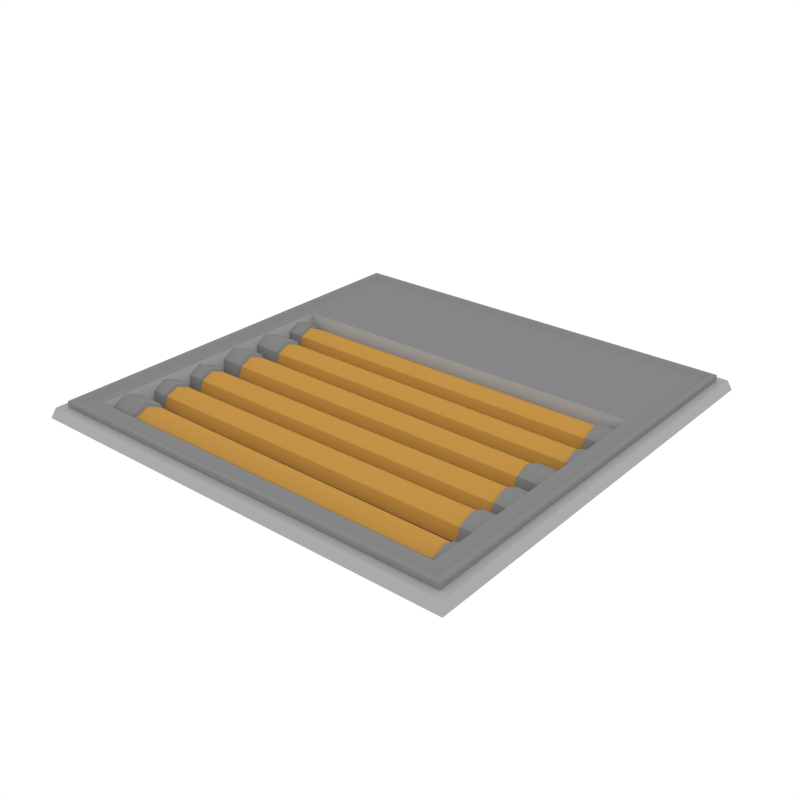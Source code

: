 # Source: RoofTile_Sides_Pipes.blend  (saved by Blender 2.79.0; exported with 4.5.12 LTS)
import bpy
from mathutils import Matrix  # noqa: F401  (used for matrix-valued properties, if any)

bpy.ops.wm.read_factory_settings(use_empty=True)
scene = bpy.context.scene
scene.name = 'Scene'

# ---- collections
col_collection_1 = bpy.data.collections.new('Collection 1'); scene.collection.children.link(col_collection_1)

# ---- materials (node trees are filled in below, after node groups)
mat_accent = bpy.data.materials.new('Accent')
mat_accent.alpha_threshold = 0.0
mat_accent.diffuse_color = (0.5596, 0.2977, 0.06679, 1.0)
mat_accent.roughness = 0.5
mat_darkaccent = bpy.data.materials.new('DarkAccent')
mat_darkaccent.alpha_threshold = 0.0
mat_darkaccent.diffuse_color = (0.2266, 0.1234, 0.03015, 1.0)
mat_darkaccent.roughness = 0.5
mat_black = bpy.data.materials.new('Black')
mat_black.alpha_threshold = 0.0
mat_black.diffuse_color = (0.04203, 0.04203, 0.04203, 1.0)
mat_black.roughness = 0.5
mat_main = bpy.data.materials.new('Main')
mat_main.alpha_threshold = 0.0
mat_main.diffuse_color = (0.402, 0.402, 0.402, 1.0)
mat_main.roughness = 0.5
mat_darkgrey = bpy.data.materials.new('DarkGrey')
mat_darkgrey.alpha_threshold = 0.0
mat_darkgrey.diffuse_color = (0.2395, 0.2395, 0.2395, 1.0)
mat_darkgrey.roughness = 0.5
mat_light = bpy.data.materials.new('Light')
mat_light.alpha_threshold = 0.0
mat_light.diffuse_color = (0.4869, 0.4869, 0.4869, 1.0)
mat_light.roughness = 0.5

# ---- material node trees
mat_light.use_nodes = True; mat_light.node_tree.nodes.clear()
_N = mat_light.node_tree.nodes; _L = mat_light.node_tree.links
n0 = _N.new('ShaderNodeOutputMaterial'); n0.name = 'Material Output'; n0.location = (300, 300)
n1 = _N.new('ShaderNodeEmission'); n1.name = 'Emission'; n1.location = (10, 300)
n1.inputs[0].default_value = (1.0, 0.812, 0.3343, 1.0)
n1.inputs[1].default_value = 3.1
_L.new(n1.outputs[0], n0.inputs[0])
n0.is_active_output = True

# ---- world
world_world = bpy.data.worlds.new('World'); scene.world = world_world
world_world.color = (1.0, 1.0, 1.0)
world_world.use_sun_shadow = False
world_world.sun_shadow_jitter_overblur = 0.0
world_world.cycles.sampling_method = 'NONE'
world_world.cycles.sample_map_resolution = 256

# ---- meshes
me_plane_109 = bpy.data.meshes.new('Plane.109')
me_plane_109.from_pydata([(-0.9832, -0.9832, -0.04575), (0.9832, -0.9832, -0.04575), (-0.9832, 0.9832, -0.04575), (0.9832, 0.9832, -0.04575), (-0.9475, -0.9475, -0.01293), (0.9475, -0.9475, -0.01293), (-0.9475, 0.9475, -0.01293), (0.9475, 0.9475, -0.01293), (-0.9475, 0.9475, -0.07311), (-0.9475, -0.9475, -0.07311), (0.9475, -0.9475, -0.07311), (0.9475, 0.9475, -0.07311), (-0.9241, 0.9241, -0.07311), (-0.9241, -0.9241, -0.07311), (0.9241, -0.9241, -0.07311), (0.9241, 0.9241, -0.07311), (-0.9002, 0.9002, -0.05943), (-0.9002, -0.9002, -0.05943), (0.9002, -0.9002, -0.05943), (0.9002, 0.9002, -0.05943), (-0.8483, 0.3677, -0.05943), (-0.8483, -0.8483, -0.05943), (0.8483, -0.8483, -0.05943), (0.8483, 0.3677, -0.05943), (-0.819, 0.3384, 0.03298), (-0.819, -0.819, 0.03298), (0.819, -0.819, 0.03298), (0.819, 0.3384, 0.03298), (1.0, 1.0, 0.0), (1.0, -1.0, 0.0), (-1.0, -1.0, 0.0), (-1.0, 1.0, 0.0), (0.9091, 0.9091, 0.039), (0.9091, -0.9091, 0.039), (-0.9091, -0.9091, 0.039), (-0.9091, 0.9091, 0.039), (-0.936, 0.936, -0.04575), (-0.936, -0.936, -0.04575), (0.936, -0.936, -0.04575), (0.936, 0.936, -0.04575), (-0.8679, -0.8321, 0.04021), (-0.8679, -0.6496, 0.04021), (-0.8679, -0.7409, -0.05101), (-0.8679, -0.6764, -0.02429), (-0.8679, -0.8054, -0.02429), (-0.8075, -0.8213, 0.04021), (-0.8075, -0.6604, 0.04021), (-0.8075, -0.7409, -0.04022), (-0.8075, -0.684, -0.01666), (-0.8075, -0.7977, -0.01666), (-0.8075, -0.8054, -0.02429), (-0.8075, -0.6764, -0.02429), (-0.8075, -0.7409, -0.05101), (-0.8075, -0.6496, 0.04021), (-0.8075, -0.8321, 0.04021), (0.7068, -0.8262, 0.04021), (0.7068, -0.6555, 0.04021), (0.7068, -0.7409, -0.04516), (0.7068, -0.6805, -0.02015), (0.7068, -0.8012, -0.02015), (0.7155, -0.8393, 0.04021), (0.7155, -0.6424, 0.04021), (0.7155, -0.7409, -0.05821), (0.7155, -0.6713, -0.02938), (0.7155, -0.8104, -0.02938), (0.8613, -0.8393, 0.04021), (0.8613, -0.6424, 0.04021), (0.8613, -0.7409, -0.05821), (0.8613, -0.6713, -0.02938), (0.8613, -0.8104, -0.02938), (0.8613, -0.4475, 0.04021), (0.8613, -0.63, 0.04021), (0.8613, -0.5388, -0.05101), (0.8613, -0.6033, -0.02429), (0.8613, -0.4743, -0.02429), (0.7655, -0.4583, 0.04021), (0.7655, -0.6192, 0.04021), (0.7655, -0.5388, -0.04022), (0.7655, -0.5956, -0.01666), (0.7655, -0.4819, -0.01666), (0.7708, -0.4743, -0.02429), (0.7708, -0.6033, -0.02429), (0.7708, -0.5388, -0.05101), (0.7708, -0.63, 0.04021), (0.7708, -0.4475, 0.04021), (-0.7615, -0.4534, 0.04021), (-0.7615, -0.6241, 0.04021), (-0.7615, -0.5388, -0.04516), (-0.7615, -0.5991, -0.02015), (-0.7615, -0.4784, -0.02015), (-0.7691, -0.4403, 0.04021), (-0.7691, -0.6372, 0.04021), (-0.7691, -0.5388, -0.05821), (-0.7691, -0.6084, -0.02938), (-0.7691, -0.4692, -0.02938), (-0.8679, -0.4403, 0.04021), (-0.8679, -0.6372, 0.04021), (-0.8679, -0.5388, -0.05821), (-0.8679, -0.6084, -0.02938), (-0.8679, -0.4692, -0.02938), (0.8613, -0.2533, 0.04021), (0.8613, -0.4357, 0.04021), (0.8613, -0.3445, -0.05101), (0.8613, -0.409, -0.02429), (0.8613, -0.28, -0.02429), (0.7655, -0.264, 0.04021), (0.7655, -0.4249, 0.04021), (0.7655, -0.3445, -0.04022), (0.7655, -0.4014, -0.01666), (0.7655, -0.2876, -0.01666), (0.7708, -0.28, -0.02429), (0.7708, -0.409, -0.02429), (0.7708, -0.3445, -0.05101), (0.7708, -0.4357, 0.04021), (0.7708, -0.2533, 0.04021), (-0.7684, -0.2591, 0.04021), (-0.7684, -0.4299, 0.04021), (-0.7684, -0.3445, -0.04516), (-0.7684, -0.4048, -0.02015), (-0.7684, -0.2841, -0.02015), (-0.7684, -0.2461, 0.04021), (-0.7684, -0.4429, 0.04021), (-0.7684, -0.3445, -0.05821), (-0.7684, -0.4141, -0.02938), (-0.7684, -0.2749, -0.02938), (-0.8679, -0.2461, 0.04021), (-0.8679, -0.4429, 0.04021), (-0.8679, -0.3445, -0.05821), (-0.8679, -0.4141, -0.02938), (-0.8679, -0.2749, -0.02938), (-0.8679, -0.03178, 0.04021), (-0.8679, 0.1507, 0.04021), (-0.8679, 0.05945, -0.05101), (-0.8679, 0.1239, -0.02429), (-0.8679, -0.005054, -0.02429), (-0.8075, -0.02099, 0.04021), (-0.8075, 0.1399, 0.04021), (-0.8075, 0.05945, -0.04022), (-0.8075, 0.1163, -0.01666), (-0.8075, 0.002577, -0.01666), (-0.8075, -0.005053, -0.02429), (-0.8075, 0.1239, -0.02429), (-0.8075, 0.05945, -0.05101), (-0.8075, 0.1507, 0.04021), (-0.8075, -0.03178, 0.04021), (0.7068, -0.02593, 0.04021), (0.7068, 0.1448, 0.04021), (0.7068, 0.05945, -0.04516), (0.7068, 0.1198, -0.02015), (0.7068, -0.000916, -0.02015), (0.7155, -0.03898, 0.04021), (0.7155, 0.1579, 0.04021), (0.7155, 0.05945, -0.05821), (0.7155, 0.129, -0.02938), (0.7155, -0.01014, -0.02938), (0.8613, -0.03898, 0.04021), (0.8613, 0.1579, 0.04021), (0.8613, 0.05945, -0.05821), (0.8613, 0.129, -0.02938), (0.8613, -0.01014, -0.02938), (-0.8679, -0.2331, 0.04021), (-0.8679, -0.05064, 0.04021), (-0.8679, -0.1419, -0.05101), (-0.8679, -0.07736, -0.02429), (-0.8679, -0.2064, -0.02429), (-0.7195, -0.2223, 0.04021), (-0.7195, -0.06143, 0.04021), (-0.7195, -0.1419, -0.04022), (-0.7195, -0.08499, -0.01666), (-0.7195, -0.1987, -0.01666), (-0.731, -0.2064, -0.02429), (-0.731, -0.07736, -0.02429), (-0.731, -0.1419, -0.05101), (-0.731, -0.05064, 0.04021), (-0.731, -0.2331, 0.04021), (0.7352, -0.2272, 0.04021), (0.7352, -0.05649, 0.04021), (0.7352, -0.1419, -0.04516), (0.7352, -0.0815, -0.02015), (0.7352, -0.2022, -0.02015), (0.7445, -0.2403, 0.04021), (0.7445, -0.04344, 0.04021), (0.7445, -0.1419, -0.05821), (0.7445, -0.07227, -0.02938), (0.7445, -0.2115, -0.02938), (0.8613, -0.2403, 0.04021), (0.8613, -0.04344, 0.04021), (0.8613, -0.1419, -0.05821), (0.8613, -0.07227, -0.02938), (0.8613, -0.2115, -0.02938), (0.8613, 0.3528, 0.04021), (0.8613, 0.1703, 0.04021), (0.8613, 0.2615, -0.05101), (0.8613, 0.197, -0.02429), (0.8613, 0.326, -0.02429), (0.7655, 0.342, 0.04021), (0.7655, 0.1811, 0.04021), (0.7655, 0.2615, -0.04022), (0.7655, 0.2047, -0.01666), (0.7655, 0.3184, -0.01666), (0.7708, 0.326, -0.02429), (0.7708, 0.197, -0.02429), (0.7708, 0.2615, -0.05101), (0.7708, 0.1703, 0.04021), (0.7708, 0.3528, 0.04021), (-0.7615, 0.3469, 0.04021), (-0.7615, 0.1762, 0.04021), (-0.7615, 0.2615, -0.04516), (-0.7615, 0.2012, -0.02015), (-0.7615, 0.3219, -0.02015), (-0.7691, 0.36, 0.04021), (-0.7691, 0.1631, 0.04021), (-0.7691, 0.2615, -0.05821), (-0.7691, 0.1919, -0.02938), (-0.7691, 0.3311, -0.02938), (-0.8679, 0.36, 0.04021), (-0.8679, 0.1631, 0.04021), (-0.8679, 0.2615, -0.05821), (-0.8679, 0.1919, -0.02938), (-0.8679, 0.3311, -0.02938)], [], [(1, 38, 39, 3), (8, 12, 13, 9), (5, 10, 11, 7), (6, 8, 9, 4), (10, 14, 15, 11), (18, 22, 23, 19), (14, 18, 19, 15), (12, 16, 17, 13), (16, 20, 21, 17), (22, 26, 27, 23), (20, 24, 25, 21), (24, 27, 26, 25), (0, 1, 29, 30), (7, 11, 8, 6), (4, 9, 10, 5), (15, 19, 16, 12), (11, 15, 12, 8), (9, 13, 14, 10), (13, 17, 18, 14), (23, 27, 24, 20), (19, 23, 20, 16), (17, 21, 22, 18), (21, 25, 26, 22), (3, 2, 31, 28), (2, 0, 30, 31), (1, 3, 28, 29), (39, 32, 35, 36), (36, 35, 34, 37), (38, 33, 32, 39), (34, 35, 32, 33), (37, 34, 33, 38), (2, 36, 37, 0), (3, 39, 36, 2), (0, 37, 38, 1), (49, 47, 57, 59), (53, 46, 48, 51), (52, 47, 49, 50), (50, 49, 45, 54), (51, 48, 47, 52), (41, 53, 51, 43), (44, 50, 54, 40), (42, 52, 50, 44), (43, 51, 52, 42), (47, 48, 58, 57), (45, 49, 59, 55), (48, 46, 56, 58), (56, 61, 63, 58), (59, 64, 60, 55), (57, 62, 64, 59), (58, 63, 62, 57), (63, 68, 67, 62), (61, 66, 68, 63), (64, 69, 65, 60), (62, 67, 69, 64), (79, 77, 87, 89), (83, 76, 78, 81), (82, 77, 79, 80), (80, 79, 75, 84), (81, 78, 77, 82), (71, 83, 81, 73), (74, 80, 84, 70), (72, 82, 80, 74), (73, 81, 82, 72), (77, 78, 88, 87), (75, 79, 89, 85), (78, 76, 86, 88), (86, 91, 93, 88), (89, 94, 90, 85), (87, 92, 94, 89), (88, 93, 92, 87), (93, 98, 97, 92), (91, 96, 98, 93), (94, 99, 95, 90), (92, 97, 99, 94), (109, 107, 117, 119), (113, 106, 108, 111), (112, 107, 109, 110), (110, 109, 105, 114), (111, 108, 107, 112), (101, 113, 111, 103), (104, 110, 114, 100), (102, 112, 110, 104), (103, 111, 112, 102), (107, 108, 118, 117), (105, 109, 119, 115), (108, 106, 116, 118), (116, 121, 123, 118), (119, 124, 120, 115), (117, 122, 124, 119), (118, 123, 122, 117), (123, 128, 127, 122), (121, 126, 128, 123), (124, 129, 125, 120), (122, 127, 129, 124), (139, 137, 147, 149), (143, 136, 138, 141), (142, 137, 139, 140), (140, 139, 135, 144), (141, 138, 137, 142), (131, 143, 141, 133), (134, 140, 144, 130), (132, 142, 140, 134), (133, 141, 142, 132), (137, 138, 148, 147), (135, 139, 149, 145), (138, 136, 146, 148), (146, 151, 153, 148), (149, 154, 150, 145), (147, 152, 154, 149), (148, 153, 152, 147), (153, 158, 157, 152), (151, 156, 158, 153), (154, 159, 155, 150), (152, 157, 159, 154), (169, 167, 177, 179), (173, 166, 168, 171), (172, 167, 169, 170), (170, 169, 165, 174), (171, 168, 167, 172), (161, 173, 171, 163), (164, 170, 174, 160), (162, 172, 170, 164), (163, 171, 172, 162), (167, 168, 178, 177), (165, 169, 179, 175), (168, 166, 176, 178), (176, 181, 183, 178), (179, 184, 180, 175), (177, 182, 184, 179), (178, 183, 182, 177), (183, 188, 187, 182), (181, 186, 188, 183), (184, 189, 185, 180), (182, 187, 189, 184), (199, 197, 207, 209), (203, 196, 198, 201), (202, 197, 199, 200), (200, 199, 195, 204), (201, 198, 197, 202), (191, 203, 201, 193), (194, 200, 204, 190), (192, 202, 200, 194), (193, 201, 202, 192), (197, 198, 208, 207), (195, 199, 209, 205), (198, 196, 206, 208), (206, 211, 213, 208), (209, 214, 210, 205), (207, 212, 214, 209), (208, 213, 212, 207), (213, 218, 217, 212), (211, 216, 218, 213), (214, 219, 215, 210), (212, 217, 219, 214)])
me_plane_109.polygons.foreach_set('material_index', [3, 4, 4, 4, 4, 4, 4, 4, 4, 3, 3, 2, 3, 4, 4, 4, 4, 4, 4, 3, 4, 4, 3, 3, 3, 3, 3, 3, 3, 3, 3, 3, 3, 3, 0, 4, 4, 4, 4, 4, 4, 4, 4, 0, 0, 0, 4, 4, 4, 4, 4, 4, 4, 4, 0, 4, 4, 4, 4, 4, 4, 4, 4, 0, 0, 0, 4, 4, 4, 4, 4, 4, 4, 4, 0, 4, 4, 4, 4, 4, 4, 4, 4, 0, 0, 0, 4, 4, 4, 4, 4, 4, 4, 4, 0, 4, 4, 4, 4, 4, 4, 4, 4, 0, 0, 0, 4, 4, 4, 4, 4, 4, 4, 4, 0, 4, 4, 4, 4, 4, 4, 4, 4, 0, 0, 0, 4, 4, 4, 4, 4, 4, 4, 4, 0, 4, 4, 4, 4, 4, 4, 4, 4, 0, 0, 0, 4, 4, 4, 4, 4, 4, 4, 4])
me_plane_109.materials.append(mat_accent)
me_plane_109.materials.append(mat_darkaccent)
me_plane_109.materials.append(mat_black)
me_plane_109.materials.append(mat_main)
me_plane_109.materials.append(mat_darkgrey)
me_plane_109.materials.append(mat_light)
me_plane_109.use_remesh_preserve_volume = False
me_plane_109.use_remesh_preserve_attributes = False
me_plane_109.use_mirror_vertex_groups = False
me_plane_109.update()

# ---- objects
ob_rooftile_sides_pipes = bpy.data.objects.new('RoofTile_Sides_Pipes', me_plane_109)

# ---- transforms, parenting, visibility, modifiers, constraints
ob_rooftile_sides_pipes.location = (0.0, 0.0, 0.0)
ob_rooftile_sides_pipes.rotation_euler = (-2.687e-07, 3.142, 1.175e-14)
ob_rooftile_sides_pipes.lineart.crease_threshold = 0.0

# ---- collection membership
col_collection_1.objects.link(ob_rooftile_sides_pipes)

# ---- scene / render settings (as saved in the file)
scene.frame_start = 1; scene.frame_end = 250; scene.frame_set(0)
scene.render.engine = 'CYCLES'
scene.render.resolution_x = 1000
scene.render.resolution_y = 1000
scene.render.dither_intensity = 0.0
scene.cycles.samples = 200
scene.cycles.sampling_pattern = 'TABULATED_SOBOL'
scene.cycles.light_sampling_threshold = 0.0
scene.cycles.use_adaptive_sampling = False
scene.cycles.use_light_tree = False
scene.cycles.caustics_reflective = False
scene.cycles.caustics_refractive = False
scene.cycles.blur_glossy = 0.0
scene.cycles.max_bounces = 2
scene.cycles.pixel_filter_type = 'GAUSSIAN'
scene.cycles.sample_clamp_indirect = 0.0
scene.view_settings.view_transform = 'Standard'
bpy.context.view_layer.update()

# ---- added for rendering (the .blend has no active camera): camera
cam_auto = bpy.data.cameras.new('AutoCamera')
cam_auto.lens = 50.0
cam_auto.sensor_width = 36.0
cam_auto.clip_end = 1000.0
ob_auto_camera = bpy.data.objects.new('AutoCamera', cam_auto)
scene.collection.objects.link(ob_auto_camera)
ob_auto_camera.location = (2.61903, -3.14284, 2.11167)
ob_auto_camera.rotation_euler = (1.09748, -7.21219e-08, 0.694738)
scene.camera = ob_auto_camera
bpy.context.view_layer.update()
